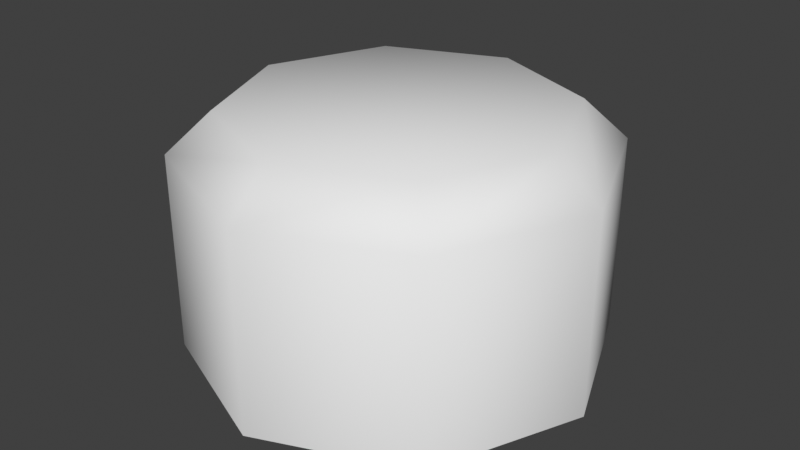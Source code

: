 # Source: buttonface.blend  (saved by Blender 4.5.91; exported with 4.5.12 LTS)
import bpy
from mathutils import Matrix  # noqa: F401  (used for matrix-valued properties, if any)

bpy.ops.wm.read_factory_settings(use_empty=True)
scene = bpy.context.scene
scene.name = 'Scene'

# ---- world
world_world = bpy.data.worlds.new('World'); scene.world = world_world
world_world.use_nodes = True; world_world.node_tree.nodes.clear()
_N = world_world.node_tree.nodes; _L = world_world.node_tree.links
n0 = _N.new('ShaderNodeOutputWorld'); n0.name = 'World Output'; n0.location = (300, 300)
n1 = _N.new('ShaderNodeBackground'); n1.name = 'Background'; n1.location = (10, 300)
n1.inputs[0].default_value = (0.05088, 0.05088, 0.05088, 1.0)
_L.new(n1.outputs[0], n0.inputs[0])
n0.is_active_output = True
world_world.color = (0.05088, 0.05088, 0.05088)
world_world.use_sun_shadow = False
world_world.sun_shadow_jitter_overblur = 0.0

# ---- meshes
me_buttonface_mesh = bpy.data.meshes.new('buttonface mesh')
me_buttonface_mesh.from_pydata([(4.508e-09, 1.605, 0.297), (-1.135, 1.135, 0.297), (-1.605, 0.0, 0.297), (-1.135, -1.135, 0.297), (4.508e-09, -1.605, 0.297), (1.135, -1.135, 0.297), (1.605, 0.0, 0.297), (1.135, 1.135, 0.297), (1.49e-08, 1.273, 2.135), (4.508e-09, 1.605, 1.827), (-1.135, 1.135, 1.827), (-0.8998, 0.8998, 2.135), (-1.605, 0.0, 1.827), (-1.273, 7.451e-09, 2.135), (-1.135, -1.135, 1.827), (-0.8998, -0.8998, 2.135), (4.508e-09, -1.605, 1.827), (0.0, -1.273, 2.135), (1.135, -1.135, 1.827), (0.8998, -0.8998, 2.135), (1.605, 0.0, 1.827), (1.273, -7.451e-09, 2.135), (1.135, 1.135, 1.827), (0.8998, 0.8998, 2.135)], [], [(11, 8, 9, 10), (13, 11, 10, 12), (15, 13, 12, 14), (17, 15, 14, 16), (19, 17, 16, 18), (21, 19, 18, 20), (23, 21, 20, 22), (8, 23, 22, 9), (11, 13, 15, 17, 19, 21, 23, 8), (7, 0, 9, 22), (0, 1, 10, 9), (1, 2, 12, 10), (2, 3, 14, 12), (3, 4, 16, 14), (4, 5, 18, 16), (5, 6, 20, 18), (6, 7, 22, 20)])
me_buttonface_mesh.polygons.foreach_set('use_smooth', [True] * 17)
_uv = me_buttonface_mesh.uv_layers.new(name='UVMap')
_uv.uv.foreach_set('vector', [0.3568, 0.4664, 0.4643, 0.354, 0.5385, 0.3815, 0.3894, 0.5407, 0.2022, 0.4694, 0.3568, 0.4664, 0.3894, 0.5407, 0.1737, 0.5407, 0.09258, 0.3612, 0.2022, 0.4694, 0.1737, 0.5407, 0.02171, 0.3935, 0.09388, 0.2064, 0.09258, 0.3612, 0.02171, 0.3935, 0.01968, 0.1788, 0.2014, 0.09395, 0.09388, 0.2064, 0.01968, 0.1788, 0.1688, 0.01968, 0.356, 0.09093, 0.2014, 0.09395, 0.1688, 0.01968, 0.3844, 0.01968, 0.4656, 0.1992, 0.356, 0.09093, 0.3844, 0.01968, 0.5365, 0.1669, 0.4643, 0.354, 0.4656, 0.1992, 0.5365, 0.1669, 0.5385, 0.3815, 0.3568, 0.4664, 0.2022, 0.4694, 0.09258, 0.3612, 0.09388, 0.2064, 0.2014, 0.09395, 0.356, 0.09093, 0.4656, 0.1992, 0.4643, 0.354, 0.778, 0.01968, 0.9781, 0.01968, 0.9781, 0.269, 0.778, 0.269, 0.5576, 0.58, 0.5576, 0.7802, 0.3084, 0.7802, 0.3084, 0.58, 0.5576, 0.7802, 0.5576, 0.9803, 0.3084, 0.9803, 0.3084, 0.7802, 0.269, 0.58, 0.269, 0.7802, 0.01968, 0.7802, 0.01968, 0.58, 0.269, 0.7802, 0.269, 0.9803, 0.01968, 0.9803, 0.01968, 0.7802, 0.8463, 0.58, 0.8463, 0.7802, 0.597, 0.7802, 0.597, 0.58, 0.8463, 0.7802, 0.8463, 0.9803, 0.597, 0.9803, 0.597, 0.7802, 0.5779, 0.01968, 0.778, 0.01968, 0.778, 0.269, 0.5779, 0.269])
me_buttonface_mesh.update()

# ---- objects
ob_buttonface = bpy.data.objects.new('buttonface', me_buttonface_mesh)

# ---- transforms, parenting, visibility, modifiers, constraints
ob_buttonface.location = (0.0, 0.0, 0.0)

# ---- collection membership
scene.collection.objects.link(ob_buttonface)

# ---- scene / render settings (as saved in the file)
scene.frame_start = 1; scene.frame_end = 250; scene.frame_set(1)
scene.render.engine = 'BLENDER_EEVEE_NEXT'
scene.eevee.ray_tracing_options.trace_max_roughness = 0.0
scene.view_settings.view_transform = 'Standard'
bpy.context.view_layer.update()

# ---- added for rendering (the .blend has no active camera and no usable light): camera, sun
cam_auto = bpy.data.cameras.new('AutoCamera')
cam_auto.lens = 50.0
cam_auto.sensor_width = 36.0
cam_auto.clip_end = 1000.0
ob_auto_camera = bpy.data.objects.new('AutoCamera', cam_auto)
scene.collection.objects.link(ob_auto_camera)
ob_auto_camera.location = (4.53149, -5.43779, 4.84096)
ob_auto_camera.rotation_euler = (1.09748, -7.21219e-08, 0.694738)
scene.camera = ob_auto_camera
light_auto_sun = bpy.data.lights.new('AutoSun', 'SUN')
light_auto_sun.energy = 3.0
light_auto_sun.angle = 0.0523599
ob_auto_sun = bpy.data.objects.new('AutoSun', light_auto_sun)
scene.collection.objects.link(ob_auto_sun)
ob_auto_sun.rotation_euler = (0.872665, 0.174533, 0.523599)
bpy.context.view_layer.update()
